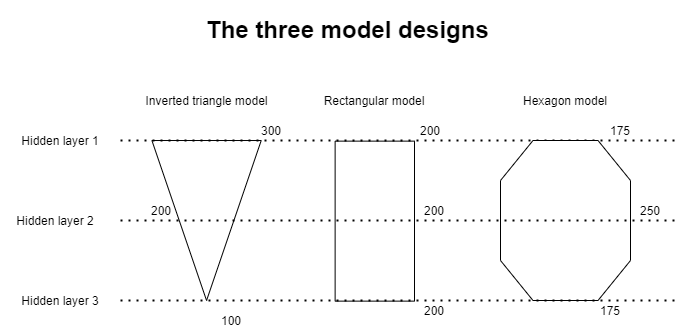

The diagram above was exported from draw.io. Its source (the exported page's mxGraphModel, read from the mxfile embedded in the PNG):
<mxGraphModel dx="1038" dy="491" grid="0" gridSize="10" guides="1" tooltips="1" connect="1" arrows="1" fold="1" page="1" pageScale="1" pageWidth="827" pageHeight="1169" math="0" shadow="0">
  <root>
    <mxCell id="0" />
    <mxCell id="1" parent="0" />
    <mxCell id="wxGGKogeqNUgWRSejspA-5" value="" style="rounded=0;whiteSpace=wrap;html=1;rotation=90;" parent="1" vertex="1">
      <mxGeometry x="344.31" y="220.94" width="160" height="79.37" as="geometry" />
    </mxCell>
    <mxCell id="wxGGKogeqNUgWRSejspA-1" value="" style="triangle;whiteSpace=wrap;html=1;rotation=90;" parent="1" vertex="1">
      <mxGeometry x="176.07" y="205.36" width="160" height="109.31" as="geometry" />
    </mxCell>
    <mxCell id="wxGGKogeqNUgWRSejspA-2" value="" style="endArrow=none;dashed=1;html=1;dashPattern=1 3;strokeWidth=2;" parent="1" edge="1">
      <mxGeometry width="50" height="50" relative="1" as="geometry">
        <mxPoint x="170" y="180" as="sourcePoint" />
        <mxPoint x="730" y="180" as="targetPoint" />
      </mxGeometry>
    </mxCell>
    <mxCell id="wxGGKogeqNUgWRSejspA-7" value="" style="verticalLabelPosition=bottom;verticalAlign=top;html=1;shape=mxgraph.basic.polygon;polyCoords=[[0.25,0],[0.75,0],[1,0.25],[1,0.75],[0.75,1],[0.25,1],[0,0.75],[0,0.25]];polyline=0;" parent="1" vertex="1">
      <mxGeometry x="550" y="180" width="130" height="160" as="geometry" />
    </mxCell>
    <mxCell id="wxGGKogeqNUgWRSejspA-8" value="" style="endArrow=none;dashed=1;html=1;dashPattern=1 3;strokeWidth=2;" parent="1" edge="1">
      <mxGeometry width="50" height="50" relative="1" as="geometry">
        <mxPoint x="170" y="260" as="sourcePoint" />
        <mxPoint x="730" y="260" as="targetPoint" />
      </mxGeometry>
    </mxCell>
    <mxCell id="wxGGKogeqNUgWRSejspA-9" value="&lt;h1&gt;The three model designs&lt;/h1&gt;" style="text;html=1;strokeColor=none;fillColor=none;spacing=5;spacingTop=-20;whiteSpace=wrap;overflow=hidden;rounded=0;" parent="1" vertex="1">
      <mxGeometry x="251" y="50" width="326" height="49" as="geometry" />
    </mxCell>
    <mxCell id="wxGGKogeqNUgWRSejspA-10" value="Hidden layer 1" style="text;html=1;strokeColor=none;fillColor=none;align=center;verticalAlign=middle;whiteSpace=wrap;rounded=0;" parent="1" vertex="1">
      <mxGeometry x="60" y="170" width="100" height="20" as="geometry" />
    </mxCell>
    <mxCell id="wxGGKogeqNUgWRSejspA-11" value="Hidden layer 2" style="text;html=1;strokeColor=none;fillColor=none;align=center;verticalAlign=middle;whiteSpace=wrap;rounded=0;" parent="1" vertex="1">
      <mxGeometry x="50" y="250" width="110" height="20" as="geometry" />
    </mxCell>
    <mxCell id="wxGGKogeqNUgWRSejspA-12" value="Hidden layer 3" style="text;html=1;strokeColor=none;fillColor=none;align=center;verticalAlign=middle;whiteSpace=wrap;rounded=0;" parent="1" vertex="1">
      <mxGeometry x="50" y="330" width="120" height="20" as="geometry" />
    </mxCell>
    <mxCell id="wxGGKogeqNUgWRSejspA-13" value="300" style="text;html=1;strokeColor=none;fillColor=none;align=center;verticalAlign=middle;whiteSpace=wrap;rounded=0;" parent="1" vertex="1">
      <mxGeometry x="301" y="160" width="40" height="20" as="geometry" />
    </mxCell>
    <mxCell id="wxGGKogeqNUgWRSejspA-14" value="200" style="text;html=1;strokeColor=none;fillColor=none;align=center;verticalAlign=middle;whiteSpace=wrap;rounded=0;" parent="1" vertex="1">
      <mxGeometry x="190.71" y="240" width="40" height="20" as="geometry" />
    </mxCell>
    <mxCell id="wxGGKogeqNUgWRSejspA-16" value="200" style="text;html=1;strokeColor=none;fillColor=none;align=center;verticalAlign=middle;whiteSpace=wrap;rounded=0;" parent="1" vertex="1">
      <mxGeometry x="464.31" y="340" width="40" height="20" as="geometry" />
    </mxCell>
    <mxCell id="wxGGKogeqNUgWRSejspA-17" value="175" style="text;html=1;strokeColor=none;fillColor=none;align=center;verticalAlign=middle;whiteSpace=wrap;rounded=0;" parent="1" vertex="1">
      <mxGeometry x="640" y="340" width="40" height="20" as="geometry" />
    </mxCell>
    <mxCell id="wxGGKogeqNUgWRSejspA-18" value="250" style="text;html=1;strokeColor=none;fillColor=none;align=center;verticalAlign=middle;whiteSpace=wrap;rounded=0;" parent="1" vertex="1">
      <mxGeometry x="680" y="240" width="40" height="20" as="geometry" />
    </mxCell>
    <mxCell id="wxGGKogeqNUgWRSejspA-20" value="200" style="text;html=1;strokeColor=none;fillColor=none;align=center;verticalAlign=middle;whiteSpace=wrap;rounded=0;" parent="1" vertex="1">
      <mxGeometry x="460" y="160" width="40" height="20" as="geometry" />
    </mxCell>
    <mxCell id="wxGGKogeqNUgWRSejspA-21" value="175" style="text;html=1;strokeColor=none;fillColor=none;align=center;verticalAlign=middle;whiteSpace=wrap;rounded=0;" parent="1" vertex="1">
      <mxGeometry x="650" y="160" width="40" height="20" as="geometry" />
    </mxCell>
    <mxCell id="wxGGKogeqNUgWRSejspA-23" value="200" style="text;html=1;strokeColor=none;fillColor=none;align=center;verticalAlign=middle;whiteSpace=wrap;rounded=0;" parent="1" vertex="1">
      <mxGeometry x="464.31" y="240" width="40" height="20" as="geometry" />
    </mxCell>
    <mxCell id="wxGGKogeqNUgWRSejspA-25" value="100" style="text;html=1;strokeColor=none;fillColor=none;align=center;verticalAlign=middle;whiteSpace=wrap;rounded=0;" parent="1" vertex="1">
      <mxGeometry x="261" y="350" width="40" height="20" as="geometry" />
    </mxCell>
    <mxCell id="wxGGKogeqNUgWRSejspA-26" value="" style="endArrow=none;dashed=1;html=1;dashPattern=1 3;strokeWidth=2;exitX=1;exitY=0.5;exitDx=0;exitDy=0;" parent="1" source="wxGGKogeqNUgWRSejspA-12" edge="1">
      <mxGeometry width="50" height="50" relative="1" as="geometry">
        <mxPoint x="180" y="340" as="sourcePoint" />
        <mxPoint x="730" y="340" as="targetPoint" />
      </mxGeometry>
    </mxCell>
    <mxCell id="wxGGKogeqNUgWRSejspA-28" value="Inverted triangle model" style="text;html=1;strokeColor=none;fillColor=none;align=center;verticalAlign=middle;whiteSpace=wrap;rounded=0;" parent="1" vertex="1">
      <mxGeometry x="182.60999999999999" y="130" width="146.93" height="20" as="geometry" />
    </mxCell>
    <mxCell id="wxGGKogeqNUgWRSejspA-29" value="Rectangular model" style="text;html=1;strokeColor=none;fillColor=none;align=center;verticalAlign=middle;whiteSpace=wrap;rounded=0;" parent="1" vertex="1">
      <mxGeometry x="362.31" y="130" width="124" height="20" as="geometry" />
    </mxCell>
    <mxCell id="wxGGKogeqNUgWRSejspA-30" value="Hexagon model" style="text;html=1;strokeColor=none;fillColor=none;align=center;verticalAlign=middle;whiteSpace=wrap;rounded=0;" parent="1" vertex="1">
      <mxGeometry x="553" y="130" width="124" height="20" as="geometry" />
    </mxCell>
  </root>
</mxGraphModel>